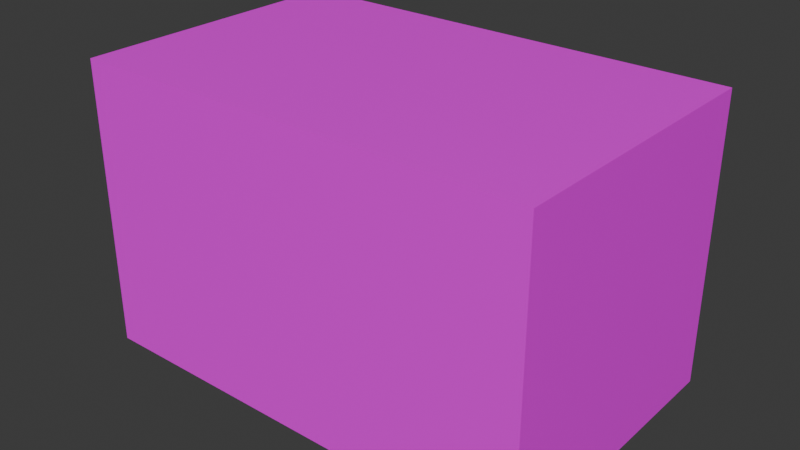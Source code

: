 # Source: box.blend  (saved by Blender 4.0.36; exported with 4.5.12 LTS)
import bpy
from mathutils import Matrix  # noqa: F401  (used for matrix-valued properties, if any)

bpy.ops.wm.read_factory_settings(use_empty=True)
scene = bpy.context.scene
scene.name = 'Scene'

# ---- collections
col_collection = bpy.data.collections.new('Collection'); scene.collection.children.link(col_collection)

# ---- images (referenced by path relative to the original .blend; pixels are not part of the script)
import os
ASSET_DIR = os.environ.get("B2B_ASSET_DIR", "")  # directory of the original .blend (textures are referenced by path, not embedded)
HERE = os.path.dirname(os.path.abspath(__file__))  # packed textures are extracted next to this script under _unpacked/

def load_image(name, relpath, width, height, colorspace="sRGB"):
    """Load a texture the original file referenced (path relative to the .blend, or extracted next to this script)."""
    p = next((c for c in (os.path.join(HERE, relpath), os.path.join(ASSET_DIR, relpath)) if relpath and os.path.exists(c)), "")
    if p:
        img = bpy.data.images.load(p, check_existing=True)
        img.name = name
    else:  # same state as the original file: an image datablock whose file is absent (Cycles renders it pink)
        img = bpy.data.images.new(name, width, height)
        img.source = "FILE"
        img.filepath = "//" + (relpath or name)
    img.colorspace_settings.name = colorspace
    return img
img_cardboard_ruban_png = load_image('cardboard_ruban.png', 'cardboard_ruban.png', 1024, 1024, 'sRGB')

# ---- materials (node trees are filled in below, after node groups)
mat_cardboard = bpy.data.materials.new('Cardboard')
mat_cardboard.use_transparent_shadow = False

# ---- material node trees
mat_cardboard.use_nodes = True; mat_cardboard.node_tree.nodes.clear()
_N = mat_cardboard.node_tree.nodes; _L = mat_cardboard.node_tree.links
n0 = _N.new('ShaderNodeBsdfPrincipled'); n0.name = 'Principled BSDF'; n0.location = (10, 300)
n0.inputs[2].default_value = 0.4
n0.inputs[3].default_value = 1.45
n0.inputs[27].default_value = (0.0, 0.0, 0.0, 1.0)
n0.inputs[28].default_value = 1.0
n1 = _N.new('ShaderNodeOutputMaterial'); n1.name = 'Material Output'; n1.location = (300, 300)
n2 = _N.new('ShaderNodeNormalMap'); n2.name = 'Normal Map'; n2.location = (-300, -300)
n2.label = 'Normal/Map'
n2.inputs[0].default_value = 0.0
n3 = _N.new('ShaderNodeTexImage'); n3.name = 'Image Texture'; n3.location = (-300, 600)
n3.image = img_cardboard_ruban_png
_L.new(n0.outputs[0], n1.inputs[0])
_L.new(n2.outputs[0], n0.inputs[5])
_L.new(n3.outputs[0], n0.inputs[0])
n1.is_active_output = True

# ---- world
world_world = bpy.data.worlds.new('World'); scene.world = world_world
world_world.use_nodes = True; world_world.node_tree.nodes.clear()
_N = world_world.node_tree.nodes; _L = world_world.node_tree.links
n0 = _N.new('ShaderNodeOutputWorld'); n0.name = 'World Output'; n0.location = (300, 300)
n1 = _N.new('ShaderNodeBackground'); n1.name = 'Background'; n1.location = (10, 300)
n1.inputs[0].default_value = (0.05088, 0.05088, 0.05088, 1.0)
_L.new(n1.outputs[0], n0.inputs[0])
n0.is_active_output = True
world_world.color = (0.05088, 0.05088, 0.05088)
world_world.use_sun_shadow = False
world_world.sun_shadow_jitter_overblur = 0.0

# ---- meshes
me_cube_019 = bpy.data.meshes.new('Cube.019')
me_cube_019.from_pydata([(0.64, 0.4, 0.8), (0.64, 0.4, 2.98e-08), (0.64, -0.4, 0.8), (0.64, -0.4, 2.98e-08), (-0.64, 0.4, 0.8), (-0.64, 0.4, 2.98e-08), (-0.64, -0.4, 0.8), (-0.64, -0.4, 2.98e-08), (0.64, 0.4, 0.72), (-0.64, -0.4, 0.72), (0.64, -0.4, 0.72), (-0.64, 0.4, 0.72)], [], [(4, 2, 0), (2, 9, 10), (6, 11, 9), (1, 7, 5), (0, 10, 8), (4, 8, 11), (11, 1, 5), (8, 3, 1), (9, 5, 7), (10, 7, 3), (4, 6, 2), (2, 6, 9), (6, 4, 11), (1, 3, 7), (0, 2, 10), (4, 0, 8), (11, 8, 1), (8, 10, 3), (9, 11, 5), (10, 9, 7)])
me_cube_019.polygons.foreach_set('use_smooth', [True] * 20)
_k = set([(0, 2), (0, 4), (0, 8), (1, 3), (1, 5), (1, 8), (2, 6), (2, 10), (3, 7), (3, 10), (4, 6), (4, 11), (5, 7), (5, 11), (6, 9), (7, 9)])
me_cube_019.attributes.new('sharp_edge', 'BOOLEAN', 'EDGE').data.foreach_set('value', [ (min(e.vertices), max(e.vertices)) in _k for e in me_cube_019.edges])
_uv = me_cube_019.uv_layers.new(name='UVMap')
_uv.uv.foreach_set('vector', [-0.14, 0.45, 1.14, -0.35, 1.14, 0.45, 1.14, 0.9, -0.14, 0.82, 1.14, 0.82, 0.54, 1.446, 0.46, 0.646, 0.46, 1.446, 1.14, 0.9, -0.14, 0.1, -0.14, 0.9, 0.54, 0.646, 0.46, 1.446, 0.46, 0.646, -0.14, 0.9, 1.14, 0.82, -0.14, 0.82, -0.14, 0.82, 1.14, 0.1, -0.14, 0.1, 0.9, 0.82, 0.1, 0.1, 0.9, 0.1, 0.1, 0.82, 0.9, 0.1, 0.1, 0.1, 1.14, 0.82, -0.14, 0.1, 1.14, 0.1, -0.14, 0.45, -0.14, -0.35, 1.14, -0.35, 1.14, 0.9, -0.14, 0.9, -0.14, 0.82, 0.54, 1.446, 0.54, 0.646, 0.46, 0.646, 1.14, 0.9, 1.14, 0.1, -0.14, 0.1, 0.54, 0.646, 0.54, 1.446, 0.46, 1.446, -0.14, 0.9, 1.14, 0.9, 1.14, 0.82, -0.14, 0.82, 1.14, 0.82, 1.14, 0.1, 0.9, 0.82, 0.1, 0.82, 0.1, 0.1, 0.1, 0.82, 0.9, 0.82, 0.9, 0.1, 1.14, 0.82, -0.14, 0.82, -0.14, 0.1])
me_cube_019.materials.append(mat_cardboard)
me_cube_019.update()
me_cube_019.normals_split_custom_set([tuple(v) for v in zip(*[iter([0.0, 0.0, 1.0, 0.0, 0.0, 1.0, 0.0, 0.0, 1.0, 0.0, -1.0, 0.0, 0.0, -1.0, 0.0, 0.0, -1.0, 0.0, -1.0, 0.0, 0.0, -1.0, 0.0, 0.0, -1.0, 0.0, 0.0, 0.0, 0.0, -1.0, 0.0, 0.0, -1.0, 0.0, 0.0, -1.0, 1.0, 0.0, 0.0, 1.0, 0.0, 0.0, 1.0, 0.0, 0.0, 0.0, 1.0, 0.0, 0.0, 1.0, 0.0, 0.0, 1.0, 0.0, 0.0, 1.0, 0.0, 0.0, 1.0, 0.0, 0.0, 1.0, 0.0, 1.0, 0.0, 0.0, 1.0, 0.0, 0.0, 1.0, 0.0, 0.0, -1.0, 0.0, 0.0, -1.0, 0.0, 0.0, -1.0, 0.0, 0.0, 0.0, -1.0, 0.0, 0.0, -1.0, 0.0, 0.0, -1.0, 0.0, 0.0, 0.0, 1.0, 0.0, 0.0, 1.0, 0.0, 0.0, 1.0, 0.0, -1.0, 0.0, 0.0, -1.0, 0.0, 0.0, -1.0, 0.0, -1.0, 0.0, 0.0, -1.0, 0.0, 0.0, -1.0, 0.0, 0.0, 0.0, 0.0, -1.0, 0.0, 0.0, -1.0, 0.0, 0.0, -1.0, 1.0, 0.0, 0.0, 1.0, 0.0, 0.0, 1.0, 0.0, 0.0, 0.0, 1.0, 0.0, 0.0, 1.0, 0.0, 0.0, 1.0, 0.0, 0.0, 1.0, 0.0, 0.0, 1.0, 0.0, 0.0, 1.0, 0.0, 1.0, 0.0, 0.0, 1.0, 0.0, 0.0, 1.0, 0.0, 0.0, -1.0, 0.0, 0.0, -1.0, 0.0, 0.0, -1.0, 0.0, 0.0, 0.0, -1.0, 0.0, 0.0, -1.0, 0.0, 0.0, -1.0, 0.0])] * 3)])

# ---- objects
ob_box = bpy.data.objects.new('Box', me_cube_019)

# ---- transforms, parenting, visibility, modifiers, constraints
ob_box.location = (0.0, 0.0, 0.0)
ob_box.rotation_euler = (-1.629e-07, 0.0, 0.0)
ob_box.scale = (1.12, 1.12, 1.12)
ob_box.color = (0.8, 0.8, 0.8, 1.0)

# ---- collection membership
col_collection.objects.link(ob_box)

# ---- scene / render settings (as saved in the file)
scene.frame_start = 1; scene.frame_end = 250; scene.frame_set(1)
scene.render.engine = 'BLENDER_EEVEE_NEXT'
scene.render.fps = 30
scene.cycles.sampling_pattern = 'TABULATED_SOBOL'
bpy.context.view_layer.update()

# ---- added for rendering (the .blend has no active camera and no usable light): camera, sun
cam_auto = bpy.data.cameras.new('AutoCamera')
cam_auto.lens = 50.0
cam_auto.sensor_width = 36.0
cam_auto.clip_end = 1000.0
ob_auto_camera = bpy.data.objects.new('AutoCamera', cam_auto)
scene.collection.objects.link(ob_auto_camera)
ob_auto_camera.location = (1.77026, -2.12431, 1.86421)
ob_auto_camera.rotation_euler = (1.09748, -7.21219e-08, 0.694738)
scene.camera = ob_auto_camera
light_auto_sun = bpy.data.lights.new('AutoSun', 'SUN')
light_auto_sun.energy = 3.0
light_auto_sun.angle = 0.0523599
ob_auto_sun = bpy.data.objects.new('AutoSun', light_auto_sun)
scene.collection.objects.link(ob_auto_sun)
ob_auto_sun.rotation_euler = (0.872665, 0.174533, 0.523599)
bpy.context.view_layer.update()
